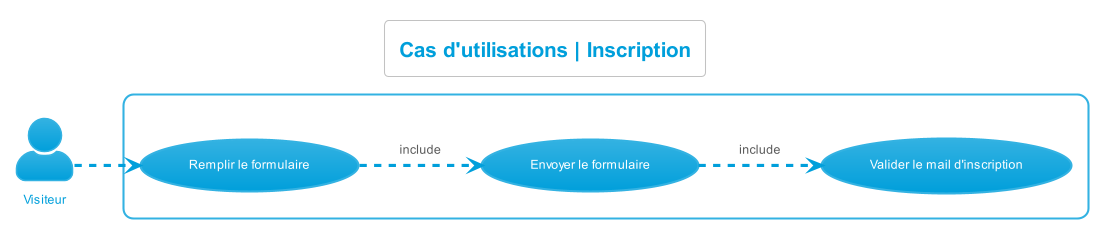

The diagram above was rendered by PlantUML. Its source (embedded in the PNG):
@startuml cas_utilisations__inscription
left to right direction
skinparam actorStyle Awesome
!theme bluegray
skinparam backgroundcolor White

'Titre'
title Cas d'utilisations | Inscription

'Acteur'
actor "Visiteur" as Visiteur

'Rectangle'
rectangle {
    'Visiteur'
    "Remplir le formulaire" as (RemplirFormulaire)
    "Envoyer le formulaire" as (EnvoyerFormulaire)   
    "Valider le mail d'inscription" as (ValiderMailInscription) 

    'Déroulement'
    :Visiteur: -.> (RemplirFormulaire)
    (RemplirFormulaire) -.> (EnvoyerFormulaire) : include
    (EnvoyerFormulaire) -.> (ValiderMailInscription) : include
}
@enduml